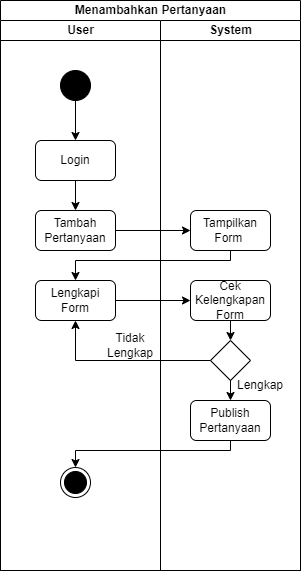

The diagram above was exported from draw.io. Its source (the exported page's mxGraphModel, read from the mxfile embedded in the PNG):
<mxGraphModel dx="868" dy="520" grid="1" gridSize="10" guides="1" tooltips="1" connect="1" arrows="1" fold="1" page="1" pageScale="1" pageWidth="827" pageHeight="1169" math="0" shadow="0">
  <root>
    <mxCell id="0" />
    <mxCell id="1" parent="0" />
    <mxCell id="GNRP3tBBJNGDFD3cIYQI-2" value="Menambahkan Pertanyaan" style="swimlane;childLayout=stackLayout;resizeParent=1;resizeParentMax=0;startSize=20;html=1;" parent="1" vertex="1">
      <mxGeometry x="70.00000000000045" y="30" width="299.99999999999955" height="570" as="geometry" />
    </mxCell>
    <mxCell id="GNRP3tBBJNGDFD3cIYQI-3" value="User" style="swimlane;startSize=20;html=1;" parent="GNRP3tBBJNGDFD3cIYQI-2" vertex="1">
      <mxGeometry y="20" width="159.99999999999955" height="550" as="geometry" />
    </mxCell>
    <mxCell id="GNRP3tBBJNGDFD3cIYQI-6" value="" style="ellipse;fillColor=strokeColor;" parent="GNRP3tBBJNGDFD3cIYQI-3" vertex="1">
      <mxGeometry x="59.999999999999545" y="50" width="30" height="30" as="geometry" />
    </mxCell>
    <mxCell id="GNRP3tBBJNGDFD3cIYQI-7" value="Login" style="rounded=1;whiteSpace=wrap;html=1;" parent="GNRP3tBBJNGDFD3cIYQI-3" vertex="1">
      <mxGeometry x="35" y="120" width="80" height="40" as="geometry" />
    </mxCell>
    <mxCell id="GNRP3tBBJNGDFD3cIYQI-8" value="" style="endArrow=classic;html=1;rounded=0;exitX=0.5;exitY=1;exitDx=0;exitDy=0;entryX=0.5;entryY=0;entryDx=0;entryDy=0;" parent="GNRP3tBBJNGDFD3cIYQI-3" source="GNRP3tBBJNGDFD3cIYQI-6" target="GNRP3tBBJNGDFD3cIYQI-7" edge="1">
      <mxGeometry width="50" height="50" relative="1" as="geometry">
        <mxPoint x="149.99999999999955" y="250" as="sourcePoint" />
        <mxPoint x="199.99999999999955" y="200" as="targetPoint" />
      </mxGeometry>
    </mxCell>
    <mxCell id="OZHBzKpT3T2dzZxPrzRJ-2" value="Tambah Pertanyaan" style="rounded=1;whiteSpace=wrap;html=1;" vertex="1" parent="GNRP3tBBJNGDFD3cIYQI-3">
      <mxGeometry x="35" y="190" width="80" height="40" as="geometry" />
    </mxCell>
    <mxCell id="OZHBzKpT3T2dzZxPrzRJ-3" value="" style="endArrow=classic;html=1;rounded=0;exitX=0.5;exitY=1;exitDx=0;exitDy=0;entryX=0.5;entryY=0;entryDx=0;entryDy=0;" edge="1" parent="GNRP3tBBJNGDFD3cIYQI-3" source="GNRP3tBBJNGDFD3cIYQI-7" target="OZHBzKpT3T2dzZxPrzRJ-2">
      <mxGeometry width="50" height="50" relative="1" as="geometry">
        <mxPoint x="319.99999999999955" y="240" as="sourcePoint" />
        <mxPoint x="369.99999999999955" y="190" as="targetPoint" />
      </mxGeometry>
    </mxCell>
    <mxCell id="OZHBzKpT3T2dzZxPrzRJ-6" value="Lengkapi Form" style="rounded=1;whiteSpace=wrap;html=1;" vertex="1" parent="GNRP3tBBJNGDFD3cIYQI-3">
      <mxGeometry x="35" y="260" width="80" height="40" as="geometry" />
    </mxCell>
    <mxCell id="OZHBzKpT3T2dzZxPrzRJ-12" value="Tidak Lengkap" style="text;html=1;strokeColor=none;fillColor=none;align=center;verticalAlign=middle;whiteSpace=wrap;rounded=0;" vertex="1" parent="GNRP3tBBJNGDFD3cIYQI-3">
      <mxGeometry x="99.99999999999955" y="310" width="60" height="30" as="geometry" />
    </mxCell>
    <mxCell id="OZHBzKpT3T2dzZxPrzRJ-15" value="" style="ellipse;html=1;shape=endState;fillColor=strokeColor;" vertex="1" parent="GNRP3tBBJNGDFD3cIYQI-3">
      <mxGeometry x="59.999999999999545" y="447" width="30" height="30" as="geometry" />
    </mxCell>
    <mxCell id="GNRP3tBBJNGDFD3cIYQI-4" value="System" style="swimlane;startSize=20;html=1;" parent="GNRP3tBBJNGDFD3cIYQI-2" vertex="1">
      <mxGeometry x="159.99999999999955" y="20" width="140" height="550" as="geometry" />
    </mxCell>
    <mxCell id="OZHBzKpT3T2dzZxPrzRJ-4" value="Tampilkan Form&amp;nbsp;" style="rounded=1;whiteSpace=wrap;html=1;" vertex="1" parent="GNRP3tBBJNGDFD3cIYQI-4">
      <mxGeometry x="30" y="190" width="80" height="40" as="geometry" />
    </mxCell>
    <mxCell id="OZHBzKpT3T2dzZxPrzRJ-7" value="" style="rhombus;whiteSpace=wrap;html=1;" vertex="1" parent="GNRP3tBBJNGDFD3cIYQI-4">
      <mxGeometry x="49.999999999999545" y="320" width="40" height="40" as="geometry" />
    </mxCell>
    <mxCell id="OZHBzKpT3T2dzZxPrzRJ-9" value="Cek Kelengkapan Form" style="rounded=1;whiteSpace=wrap;html=1;" vertex="1" parent="GNRP3tBBJNGDFD3cIYQI-4">
      <mxGeometry x="30" y="260" width="80" height="40" as="geometry" />
    </mxCell>
    <mxCell id="OZHBzKpT3T2dzZxPrzRJ-10" value="" style="endArrow=classic;html=1;rounded=0;exitX=0.5;exitY=1;exitDx=0;exitDy=0;entryX=0.5;entryY=0;entryDx=0;entryDy=0;" edge="1" parent="GNRP3tBBJNGDFD3cIYQI-4" source="OZHBzKpT3T2dzZxPrzRJ-9" target="OZHBzKpT3T2dzZxPrzRJ-7">
      <mxGeometry width="50" height="50" relative="1" as="geometry">
        <mxPoint x="169.99999999999955" y="250" as="sourcePoint" />
        <mxPoint x="219.99999999999955" y="200" as="targetPoint" />
      </mxGeometry>
    </mxCell>
    <mxCell id="OZHBzKpT3T2dzZxPrzRJ-13" value="Publish Pertanyaan" style="rounded=1;whiteSpace=wrap;html=1;" vertex="1" parent="GNRP3tBBJNGDFD3cIYQI-4">
      <mxGeometry x="30.000000000000455" y="380" width="80" height="40" as="geometry" />
    </mxCell>
    <mxCell id="OZHBzKpT3T2dzZxPrzRJ-14" value="" style="endArrow=classic;html=1;rounded=0;exitX=0.5;exitY=1;exitDx=0;exitDy=0;entryX=0.5;entryY=0;entryDx=0;entryDy=0;" edge="1" parent="GNRP3tBBJNGDFD3cIYQI-4" source="OZHBzKpT3T2dzZxPrzRJ-7" target="OZHBzKpT3T2dzZxPrzRJ-13">
      <mxGeometry width="50" height="50" relative="1" as="geometry">
        <mxPoint x="160" y="320" as="sourcePoint" />
        <mxPoint x="210" y="270" as="targetPoint" />
      </mxGeometry>
    </mxCell>
    <mxCell id="OZHBzKpT3T2dzZxPrzRJ-18" value="Lengkap" style="text;html=1;strokeColor=none;fillColor=none;align=center;verticalAlign=middle;whiteSpace=wrap;rounded=0;" vertex="1" parent="GNRP3tBBJNGDFD3cIYQI-4">
      <mxGeometry x="70" y="350" width="60" height="30" as="geometry" />
    </mxCell>
    <mxCell id="OZHBzKpT3T2dzZxPrzRJ-5" value="" style="endArrow=classic;html=1;rounded=0;exitX=1;exitY=0.5;exitDx=0;exitDy=0;entryX=0;entryY=0.5;entryDx=0;entryDy=0;" edge="1" parent="GNRP3tBBJNGDFD3cIYQI-2" source="OZHBzKpT3T2dzZxPrzRJ-2" target="OZHBzKpT3T2dzZxPrzRJ-4">
      <mxGeometry width="50" height="50" relative="1" as="geometry">
        <mxPoint x="319.99999999999955" y="260" as="sourcePoint" />
        <mxPoint x="369.99999999999955" y="210" as="targetPoint" />
      </mxGeometry>
    </mxCell>
    <mxCell id="OZHBzKpT3T2dzZxPrzRJ-8" value="" style="endArrow=classic;html=1;rounded=0;exitX=1;exitY=0.5;exitDx=0;exitDy=0;entryX=0;entryY=0.5;entryDx=0;entryDy=0;" edge="1" parent="GNRP3tBBJNGDFD3cIYQI-2" source="OZHBzKpT3T2dzZxPrzRJ-6" target="OZHBzKpT3T2dzZxPrzRJ-9">
      <mxGeometry width="50" height="50" relative="1" as="geometry">
        <mxPoint x="319.99999999999955" y="260" as="sourcePoint" />
        <mxPoint x="369.99999999999955" y="210" as="targetPoint" />
      </mxGeometry>
    </mxCell>
    <mxCell id="OZHBzKpT3T2dzZxPrzRJ-11" value="" style="endArrow=classic;html=1;rounded=0;exitX=0;exitY=0.5;exitDx=0;exitDy=0;entryX=0.5;entryY=1;entryDx=0;entryDy=0;" edge="1" parent="GNRP3tBBJNGDFD3cIYQI-2" source="OZHBzKpT3T2dzZxPrzRJ-7" target="OZHBzKpT3T2dzZxPrzRJ-6">
      <mxGeometry width="50" height="50" relative="1" as="geometry">
        <mxPoint x="319.99999999999955" y="350" as="sourcePoint" />
        <mxPoint x="369.99999999999955" y="300" as="targetPoint" />
        <Array as="points">
          <mxPoint x="74.99999999999955" y="360" />
        </Array>
      </mxGeometry>
    </mxCell>
    <mxCell id="OZHBzKpT3T2dzZxPrzRJ-16" value="" style="endArrow=classic;html=1;rounded=0;exitX=0.5;exitY=1;exitDx=0;exitDy=0;entryX=0.5;entryY=0;entryDx=0;entryDy=0;" edge="1" parent="GNRP3tBBJNGDFD3cIYQI-2" source="OZHBzKpT3T2dzZxPrzRJ-13" target="OZHBzKpT3T2dzZxPrzRJ-15">
      <mxGeometry width="50" height="50" relative="1" as="geometry">
        <mxPoint x="319.99999999999955" y="340" as="sourcePoint" />
        <mxPoint x="369.99999999999955" y="290" as="targetPoint" />
        <Array as="points">
          <mxPoint x="229.99999999999955" y="450" />
          <mxPoint x="74.99999999999955" y="450" />
        </Array>
      </mxGeometry>
    </mxCell>
    <mxCell id="OZHBzKpT3T2dzZxPrzRJ-17" value="" style="endArrow=classic;html=1;rounded=0;exitX=0.5;exitY=1;exitDx=0;exitDy=0;entryX=0.5;entryY=0;entryDx=0;entryDy=0;" edge="1" parent="GNRP3tBBJNGDFD3cIYQI-2" source="OZHBzKpT3T2dzZxPrzRJ-4" target="OZHBzKpT3T2dzZxPrzRJ-6">
      <mxGeometry width="50" height="50" relative="1" as="geometry">
        <mxPoint x="319.99999999999955" y="240" as="sourcePoint" />
        <mxPoint x="369.99999999999955" y="190" as="targetPoint" />
        <Array as="points">
          <mxPoint x="229.99999999999955" y="260" />
          <mxPoint x="74.99999999999955" y="260" />
        </Array>
      </mxGeometry>
    </mxCell>
  </root>
</mxGraphModel>